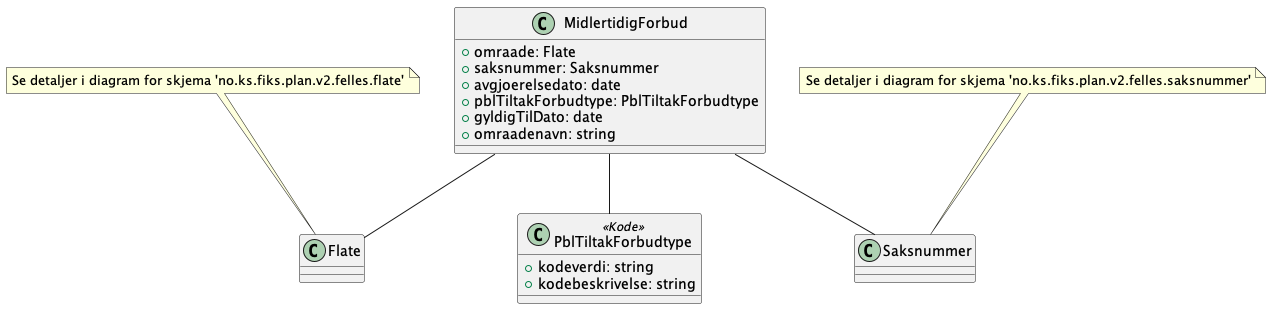

The diagram above was rendered by PlantUML. Its source (embedded in the PNG):
@startuml
class MidlertidigForbud {
    +omraade: Flate
    +saksnummer: Saksnummer
    +avgjoerelsedato: date
    +pblTiltakForbudtype: PblTiltakForbudtype
    +gyldigTilDato: date
    +omraadenavn: string
}

MidlertidigForbud -- Flate
MidlertidigForbud -- Saksnummer
MidlertidigForbud -- PblTiltakForbudtype

note top of Flate : Se detaljer i diagram for skjema 'no.ks.fiks.plan.v2.felles.flate'
note top of Saksnummer : Se detaljer i diagram for skjema 'no.ks.fiks.plan.v2.felles.saksnummer'

class PblTiltakForbudtype <<Kode>> {
    +kodeverdi: string
    +kodebeskrivelse: string
}

@enduml